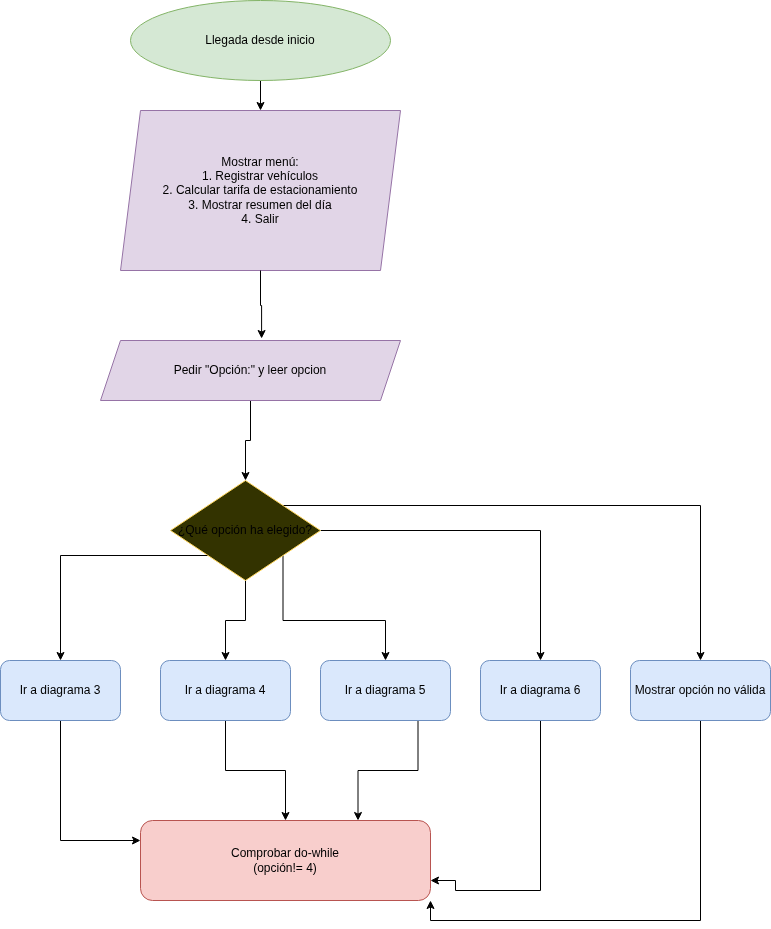

The diagram above was exported from draw.io. Its source (the exported page's mxGraphModel, read from the mxfile embedded in the PNG):
<mxGraphModel dx="1198" dy="385" grid="1" gridSize="10" guides="1" tooltips="1" connect="1" arrows="1" fold="1" page="1" pageScale="1" pageWidth="827" pageHeight="1169" math="0" shadow="0">
  <root>
    <mxCell id="0" />
    <mxCell id="1" parent="0" />
    <mxCell id="11" style="edgeStyle=orthogonalEdgeStyle;rounded=0;orthogonalLoop=1;jettySize=auto;html=1;entryX=0.5;entryY=0;entryDx=0;entryDy=0;" edge="1" parent="1" source="2" target="3">
      <mxGeometry relative="1" as="geometry" />
    </mxCell>
    <mxCell id="2" value="Llegada desde inicio" style="ellipse;whiteSpace=wrap;html=1;fillColor=#d5e8d4;strokeColor=#82b366;" vertex="1" parent="1">
      <mxGeometry x="80" y="20" width="260" height="80" as="geometry" />
    </mxCell>
    <mxCell id="3" value="Mostrar menú:&lt;br&gt;1. Registrar vehículos&lt;br&gt;2. Calcular tarifa de estacionamiento&lt;br&gt;3. Mostrar resumen del día&lt;br&gt;4. Salir" style="shape=parallelogram;perimeter=parallelogramPerimeter;whiteSpace=wrap;html=1;fixedSize=1;fillColor=#e1d5e7;strokeColor=#9673a6;" vertex="1" parent="1">
      <mxGeometry x="70" y="130" width="280" height="160" as="geometry" />
    </mxCell>
    <mxCell id="13" style="edgeStyle=orthogonalEdgeStyle;rounded=0;orthogonalLoop=1;jettySize=auto;html=1;exitX=0.5;exitY=1;exitDx=0;exitDy=0;entryX=0.5;entryY=0;entryDx=0;entryDy=0;" edge="1" parent="1" source="4" target="5">
      <mxGeometry relative="1" as="geometry" />
    </mxCell>
    <mxCell id="4" value="Pedir &quot;Opción:&quot; y leer opcion" style="shape=parallelogram;perimeter=parallelogramPerimeter;whiteSpace=wrap;html=1;fixedSize=1;fillColor=#e1d5e7;strokeColor=#9673a6;" vertex="1" parent="1">
      <mxGeometry x="50" y="360" width="300" height="60" as="geometry" />
    </mxCell>
    <mxCell id="14" style="edgeStyle=orthogonalEdgeStyle;rounded=0;orthogonalLoop=1;jettySize=auto;html=1;exitX=0.5;exitY=1;exitDx=0;exitDy=0;entryX=0.5;entryY=0;entryDx=0;entryDy=0;" edge="1" parent="1" source="5" target="7">
      <mxGeometry relative="1" as="geometry" />
    </mxCell>
    <mxCell id="15" style="edgeStyle=orthogonalEdgeStyle;rounded=0;orthogonalLoop=1;jettySize=auto;html=1;exitX=0;exitY=1;exitDx=0;exitDy=0;entryX=0.5;entryY=0;entryDx=0;entryDy=0;" edge="1" parent="1" source="5" target="6">
      <mxGeometry relative="1" as="geometry" />
    </mxCell>
    <mxCell id="16" style="edgeStyle=orthogonalEdgeStyle;rounded=0;orthogonalLoop=1;jettySize=auto;html=1;exitX=1;exitY=1;exitDx=0;exitDy=0;entryX=0.5;entryY=0;entryDx=0;entryDy=0;" edge="1" parent="1" source="5" target="8">
      <mxGeometry relative="1" as="geometry" />
    </mxCell>
    <mxCell id="17" style="edgeStyle=orthogonalEdgeStyle;rounded=0;orthogonalLoop=1;jettySize=auto;html=1;exitX=1;exitY=0.5;exitDx=0;exitDy=0;" edge="1" parent="1" source="5" target="9">
      <mxGeometry relative="1" as="geometry" />
    </mxCell>
    <mxCell id="18" style="edgeStyle=orthogonalEdgeStyle;rounded=0;orthogonalLoop=1;jettySize=auto;html=1;exitX=1;exitY=0;exitDx=0;exitDy=0;entryX=0.5;entryY=0;entryDx=0;entryDy=0;" edge="1" parent="1" source="5" target="10">
      <mxGeometry relative="1" as="geometry" />
    </mxCell>
    <mxCell id="5" value="¿Qué opción ha elegido?" style="rhombus;whiteSpace=wrap;html=1;fillColor=#333300;strokeColor=#fbd35b;gradientColor=none;" vertex="1" parent="1">
      <mxGeometry x="120" y="500" width="150" height="100" as="geometry" />
    </mxCell>
    <mxCell id="24" style="edgeStyle=orthogonalEdgeStyle;rounded=0;orthogonalLoop=1;jettySize=auto;html=1;exitX=0.5;exitY=1;exitDx=0;exitDy=0;entryX=0;entryY=0.25;entryDx=0;entryDy=0;" edge="1" parent="1" source="6" target="19">
      <mxGeometry relative="1" as="geometry" />
    </mxCell>
    <mxCell id="6" value="Ir a diagrama 3" style="rounded=1;whiteSpace=wrap;html=1;fillColor=#dae8fc;strokeColor=#6c8ebf;" vertex="1" parent="1">
      <mxGeometry x="-50" y="680" width="120" height="60" as="geometry" />
    </mxCell>
    <mxCell id="23" style="edgeStyle=orthogonalEdgeStyle;rounded=0;orthogonalLoop=1;jettySize=auto;html=1;" edge="1" parent="1" source="7" target="19">
      <mxGeometry relative="1" as="geometry" />
    </mxCell>
    <mxCell id="7" value="Ir a diagrama 4" style="rounded=1;whiteSpace=wrap;html=1;fillColor=#dae8fc;strokeColor=#6c8ebf;" vertex="1" parent="1">
      <mxGeometry x="110" y="680" width="130" height="60" as="geometry" />
    </mxCell>
    <mxCell id="22" style="edgeStyle=orthogonalEdgeStyle;rounded=0;orthogonalLoop=1;jettySize=auto;html=1;exitX=0.75;exitY=1;exitDx=0;exitDy=0;entryX=0.75;entryY=0;entryDx=0;entryDy=0;" edge="1" parent="1" source="8" target="19">
      <mxGeometry relative="1" as="geometry" />
    </mxCell>
    <mxCell id="8" value="Ir a diagrama 5" style="rounded=1;whiteSpace=wrap;html=1;fillColor=#dae8fc;strokeColor=#6c8ebf;" vertex="1" parent="1">
      <mxGeometry x="270" y="680" width="130" height="60" as="geometry" />
    </mxCell>
    <mxCell id="21" style="edgeStyle=orthogonalEdgeStyle;rounded=0;orthogonalLoop=1;jettySize=auto;html=1;entryX=1;entryY=0.75;entryDx=0;entryDy=0;" edge="1" parent="1" source="9" target="19">
      <mxGeometry relative="1" as="geometry">
        <Array as="points">
          <mxPoint x="490" y="910" />
          <mxPoint x="405" y="910" />
          <mxPoint x="405" y="900" />
        </Array>
      </mxGeometry>
    </mxCell>
    <mxCell id="9" value="Ir a diagrama 6" style="rounded=1;whiteSpace=wrap;html=1;fillColor=#dae8fc;strokeColor=#6c8ebf;" vertex="1" parent="1">
      <mxGeometry x="430" y="680" width="120" height="60" as="geometry" />
    </mxCell>
    <mxCell id="20" style="edgeStyle=orthogonalEdgeStyle;rounded=0;orthogonalLoop=1;jettySize=auto;html=1;entryX=1;entryY=1;entryDx=0;entryDy=0;" edge="1" parent="1" source="10" target="19">
      <mxGeometry relative="1" as="geometry">
        <Array as="points">
          <mxPoint x="650" y="940" />
          <mxPoint x="380" y="940" />
        </Array>
      </mxGeometry>
    </mxCell>
    <mxCell id="10" value="Mostrar opción no válida" style="rounded=1;whiteSpace=wrap;html=1;fillColor=#dae8fc;strokeColor=#6c8ebf;" vertex="1" parent="1">
      <mxGeometry x="580" y="680" width="140" height="60" as="geometry" />
    </mxCell>
    <mxCell id="12" style="edgeStyle=orthogonalEdgeStyle;rounded=0;orthogonalLoop=1;jettySize=auto;html=1;entryX=0.537;entryY=-0.033;entryDx=0;entryDy=0;entryPerimeter=0;" edge="1" parent="1" source="3" target="4">
      <mxGeometry relative="1" as="geometry" />
    </mxCell>
    <mxCell id="19" value="Comprobar do-while&lt;br&gt;(opción!= 4)" style="rounded=1;whiteSpace=wrap;html=1;fillColor=#f8cecc;strokeColor=#b85450;" vertex="1" parent="1">
      <mxGeometry x="90" y="840" width="290" height="80" as="geometry" />
    </mxCell>
  </root>
</mxGraphModel>